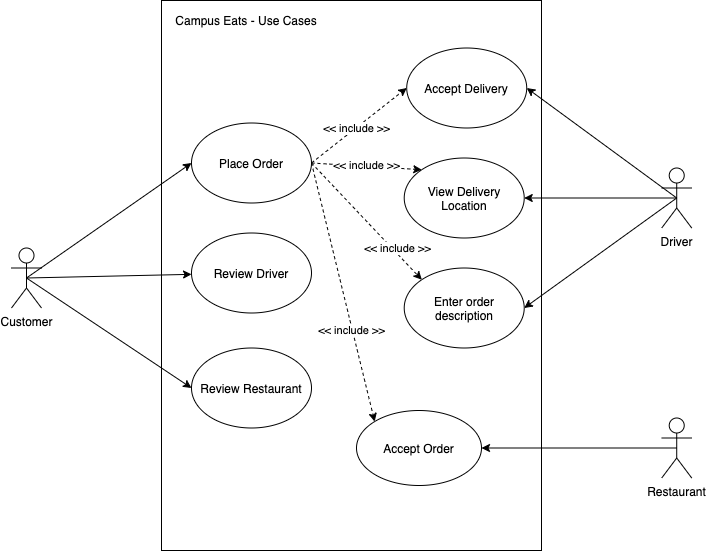

The diagram above was exported from draw.io. Its source (the exported page's mxGraphModel, read from the mxfile embedded in the PNG):
<mxGraphModel dx="2066" dy="1074" grid="1" gridSize="10" guides="1" tooltips="1" connect="1" arrows="1" fold="1" page="1" pageScale="1" pageWidth="850" pageHeight="1100" math="0" shadow="0">
  <root>
    <mxCell id="0" />
    <mxCell id="1" parent="0" />
    <mxCell id="t6TcKSuwb82zVnk9oXlw-14" value="" style="rounded=0;whiteSpace=wrap;html=1;" vertex="1" parent="1">
      <mxGeometry x="230" y="170" width="380" height="550" as="geometry" />
    </mxCell>
    <mxCell id="t6TcKSuwb82zVnk9oXlw-2" value="Campus Eats - Use Cases" style="text;html=1;strokeColor=none;fillColor=none;align=center;verticalAlign=middle;whiteSpace=wrap;rounded=0;" vertex="1" parent="1">
      <mxGeometry x="230" y="180" width="170" height="20" as="geometry" />
    </mxCell>
    <mxCell id="t6TcKSuwb82zVnk9oXlw-27" style="edgeStyle=none;rounded=0;orthogonalLoop=1;jettySize=auto;html=1;exitX=0.5;exitY=0.5;exitDx=0;exitDy=0;exitPerimeter=0;" edge="1" parent="1" source="t6TcKSuwb82zVnk9oXlw-3" target="t6TcKSuwb82zVnk9oXlw-17">
      <mxGeometry relative="1" as="geometry" />
    </mxCell>
    <mxCell id="t6TcKSuwb82zVnk9oXlw-46" style="edgeStyle=none;rounded=0;orthogonalLoop=1;jettySize=auto;html=1;exitX=0.5;exitY=0.5;exitDx=0;exitDy=0;exitPerimeter=0;entryX=0;entryY=0.5;entryDx=0;entryDy=0;" edge="1" parent="1" source="t6TcKSuwb82zVnk9oXlw-3" target="t6TcKSuwb82zVnk9oXlw-12">
      <mxGeometry relative="1" as="geometry" />
    </mxCell>
    <mxCell id="t6TcKSuwb82zVnk9oXlw-47" style="edgeStyle=none;rounded=0;orthogonalLoop=1;jettySize=auto;html=1;exitX=0.5;exitY=0.5;exitDx=0;exitDy=0;exitPerimeter=0;entryX=0;entryY=0.5;entryDx=0;entryDy=0;" edge="1" parent="1" source="t6TcKSuwb82zVnk9oXlw-3" target="t6TcKSuwb82zVnk9oXlw-42">
      <mxGeometry relative="1" as="geometry" />
    </mxCell>
    <mxCell id="t6TcKSuwb82zVnk9oXlw-3" value="Customer" style="shape=umlActor;verticalLabelPosition=bottom;verticalAlign=top;html=1;" vertex="1" parent="1">
      <mxGeometry x="80" y="417.5" width="30" height="60" as="geometry" />
    </mxCell>
    <mxCell id="t6TcKSuwb82zVnk9oXlw-39" style="edgeStyle=none;rounded=0;orthogonalLoop=1;jettySize=auto;html=1;exitX=0.5;exitY=0.5;exitDx=0;exitDy=0;exitPerimeter=0;entryX=1;entryY=0.5;entryDx=0;entryDy=0;" edge="1" parent="1" source="t6TcKSuwb82zVnk9oXlw-10" target="t6TcKSuwb82zVnk9oXlw-32">
      <mxGeometry relative="1" as="geometry" />
    </mxCell>
    <mxCell id="t6TcKSuwb82zVnk9oXlw-40" style="edgeStyle=none;rounded=0;orthogonalLoop=1;jettySize=auto;html=1;exitX=0.5;exitY=0.5;exitDx=0;exitDy=0;exitPerimeter=0;entryX=1;entryY=0.5;entryDx=0;entryDy=0;" edge="1" parent="1" source="t6TcKSuwb82zVnk9oXlw-10" target="t6TcKSuwb82zVnk9oXlw-35">
      <mxGeometry relative="1" as="geometry" />
    </mxCell>
    <mxCell id="t6TcKSuwb82zVnk9oXlw-50" style="edgeStyle=none;rounded=0;orthogonalLoop=1;jettySize=auto;html=1;exitX=0.5;exitY=0.5;exitDx=0;exitDy=0;exitPerimeter=0;entryX=1;entryY=0.5;entryDx=0;entryDy=0;" edge="1" parent="1" source="t6TcKSuwb82zVnk9oXlw-10" target="t6TcKSuwb82zVnk9oXlw-49">
      <mxGeometry relative="1" as="geometry" />
    </mxCell>
    <mxCell id="t6TcKSuwb82zVnk9oXlw-10" value="Driver" style="shape=umlActor;verticalLabelPosition=bottom;verticalAlign=top;html=1;" vertex="1" parent="1">
      <mxGeometry x="730.22" y="337.5" width="30" height="60" as="geometry" />
    </mxCell>
    <mxCell id="t6TcKSuwb82zVnk9oXlw-30" style="edgeStyle=none;rounded=0;orthogonalLoop=1;jettySize=auto;html=1;entryX=1;entryY=0.5;entryDx=0;entryDy=0;exitX=0.5;exitY=0.5;exitDx=0;exitDy=0;exitPerimeter=0;" edge="1" parent="1" source="t6TcKSuwb82zVnk9oXlw-11" target="t6TcKSuwb82zVnk9oXlw-29">
      <mxGeometry relative="1" as="geometry">
        <mxPoint x="721" y="615" as="sourcePoint" />
      </mxGeometry>
    </mxCell>
    <mxCell id="t6TcKSuwb82zVnk9oXlw-11" value="Restaurant" style="shape=umlActor;verticalLabelPosition=bottom;verticalAlign=top;html=1;" vertex="1" parent="1">
      <mxGeometry x="730.22" y="587.5" width="30" height="60" as="geometry" />
    </mxCell>
    <mxCell id="t6TcKSuwb82zVnk9oXlw-12" value="Place Order" style="ellipse;whiteSpace=wrap;html=1;" vertex="1" parent="1">
      <mxGeometry x="260" y="292.5" width="120" height="80" as="geometry" />
    </mxCell>
    <mxCell id="t6TcKSuwb82zVnk9oXlw-17" value="Review Driver" style="ellipse;whiteSpace=wrap;html=1;" vertex="1" parent="1">
      <mxGeometry x="260" y="402.5" width="120" height="80" as="geometry" />
    </mxCell>
    <mxCell id="t6TcKSuwb82zVnk9oXlw-29" value="Accept Order" style="ellipse;whiteSpace=wrap;html=1;" vertex="1" parent="1">
      <mxGeometry x="425" y="580" width="125" height="75" as="geometry" />
    </mxCell>
    <mxCell id="t6TcKSuwb82zVnk9oXlw-32" value="View Delivery Location" style="ellipse;whiteSpace=wrap;html=1;" vertex="1" parent="1">
      <mxGeometry x="472.72" y="327.5" width="120" height="80" as="geometry" />
    </mxCell>
    <mxCell id="t6TcKSuwb82zVnk9oXlw-35" value="Accept Delivery" style="ellipse;whiteSpace=wrap;html=1;" vertex="1" parent="1">
      <mxGeometry x="475.22" y="217.5" width="120" height="80" as="geometry" />
    </mxCell>
    <mxCell id="t6TcKSuwb82zVnk9oXlw-42" value="Review Restaurant" style="ellipse;whiteSpace=wrap;html=1;" vertex="1" parent="1">
      <mxGeometry x="260" y="517.5" width="120" height="80" as="geometry" />
    </mxCell>
    <mxCell id="t6TcKSuwb82zVnk9oXlw-48" value="&amp;lt;&amp;lt; include &amp;gt;&amp;gt;" style="endArrow=classic;dashed=1;endFill=1;endSize=6;html=1;rounded=0;exitX=1;exitY=0.5;exitDx=0;exitDy=0;entryX=0;entryY=0;entryDx=0;entryDy=0;" edge="1" parent="1" source="t6TcKSuwb82zVnk9oXlw-12" target="t6TcKSuwb82zVnk9oXlw-29">
      <mxGeometry x="0.294" y="-1" width="160" relative="1" as="geometry">
        <mxPoint x="400" y="230" as="sourcePoint" />
        <mxPoint x="560" y="230" as="targetPoint" />
        <mxPoint as="offset" />
      </mxGeometry>
    </mxCell>
    <mxCell id="t6TcKSuwb82zVnk9oXlw-49" value="Enter order description" style="ellipse;whiteSpace=wrap;html=1;" vertex="1" parent="1">
      <mxGeometry x="472.72" y="437.5" width="120" height="80" as="geometry" />
    </mxCell>
    <mxCell id="t6TcKSuwb82zVnk9oXlw-53" value="" style="endArrow=classic;dashed=1;endFill=1;endSize=6;html=1;rounded=0;exitX=1;exitY=0.5;exitDx=0;exitDy=0;entryX=0;entryY=0;entryDx=0;entryDy=0;" edge="1" parent="1" source="t6TcKSuwb82zVnk9oXlw-12" target="t6TcKSuwb82zVnk9oXlw-49">
      <mxGeometry width="160" relative="1" as="geometry">
        <mxPoint x="340" y="580" as="sourcePoint" />
        <mxPoint x="500" y="580" as="targetPoint" />
      </mxGeometry>
    </mxCell>
    <mxCell id="t6TcKSuwb82zVnk9oXlw-56" value="&amp;lt;&amp;lt; include &amp;gt;&amp;gt;" style="edgeLabel;html=1;align=center;verticalAlign=middle;resizable=0;points=[];" vertex="1" connectable="0" parent="t6TcKSuwb82zVnk9oXlw-53">
      <mxGeometry x="0.1745" relative="1" as="geometry">
        <mxPoint x="21" y="17" as="offset" />
      </mxGeometry>
    </mxCell>
    <mxCell id="t6TcKSuwb82zVnk9oXlw-54" value="" style="endArrow=classic;dashed=1;endFill=1;endSize=6;html=1;rounded=0;exitX=1;exitY=0.5;exitDx=0;exitDy=0;entryX=0;entryY=0;entryDx=0;entryDy=0;" edge="1" parent="1" source="t6TcKSuwb82zVnk9oXlw-12" target="t6TcKSuwb82zVnk9oXlw-32">
      <mxGeometry width="160" relative="1" as="geometry">
        <mxPoint x="340" y="580" as="sourcePoint" />
        <mxPoint x="500" y="580" as="targetPoint" />
      </mxGeometry>
    </mxCell>
    <mxCell id="t6TcKSuwb82zVnk9oXlw-57" value="&amp;lt;&amp;lt; include &amp;gt;&amp;gt;" style="edgeLabel;html=1;align=center;verticalAlign=middle;resizable=0;points=[];" vertex="1" connectable="0" parent="t6TcKSuwb82zVnk9oXlw-54">
      <mxGeometry x="-0.0094" y="1" relative="1" as="geometry">
        <mxPoint as="offset" />
      </mxGeometry>
    </mxCell>
    <mxCell id="t6TcKSuwb82zVnk9oXlw-55" value="" style="endArrow=classic;dashed=1;endFill=1;endSize=6;html=1;rounded=0;exitX=1;exitY=0.5;exitDx=0;exitDy=0;entryX=0;entryY=0.5;entryDx=0;entryDy=0;" edge="1" parent="1" source="t6TcKSuwb82zVnk9oXlw-12" target="t6TcKSuwb82zVnk9oXlw-35">
      <mxGeometry width="160" relative="1" as="geometry">
        <mxPoint x="340" y="580" as="sourcePoint" />
        <mxPoint x="500" y="580" as="targetPoint" />
      </mxGeometry>
    </mxCell>
    <mxCell id="t6TcKSuwb82zVnk9oXlw-58" value="&amp;lt;&amp;lt; include &amp;gt;&amp;gt;" style="edgeLabel;html=1;align=center;verticalAlign=middle;resizable=0;points=[];" vertex="1" connectable="0" parent="t6TcKSuwb82zVnk9oXlw-55">
      <mxGeometry x="-0.0605" relative="1" as="geometry">
        <mxPoint as="offset" />
      </mxGeometry>
    </mxCell>
  </root>
</mxGraphModel>